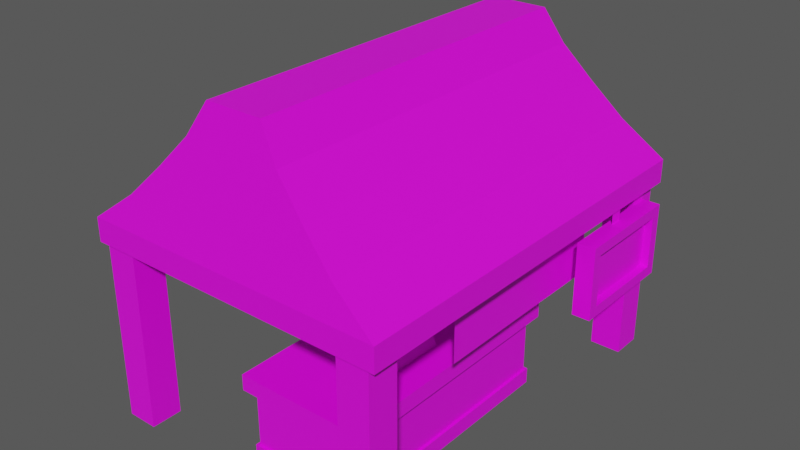 # Source: Bazaar_Stall_2.blend  (saved by Blender 3.3.6; exported with 4.5.12 LTS)
import bpy
from mathutils import Matrix  # noqa: F401  (used for matrix-valued properties, if any)

bpy.ops.wm.read_factory_settings(use_empty=True)
scene = bpy.context.scene
scene.name = 'Scene'

# ---- images (referenced by path relative to the original .blend; pixels are not part of the script)
import os
ASSET_DIR = os.environ.get("B2B_ASSET_DIR", "")  # directory of the original .blend (textures are referenced by path, not embedded)
HERE = os.path.dirname(os.path.abspath(__file__))  # packed textures are extracted next to this script under _unpacked/

def load_image(name, relpath, width, height, colorspace="sRGB"):
    """Load a texture the original file referenced (path relative to the .blend, or extracted next to this script)."""
    p = next((c for c in (os.path.join(HERE, relpath), os.path.join(ASSET_DIR, relpath)) if relpath and os.path.exists(c)), "")
    if p:
        img = bpy.data.images.load(p, check_existing=True)
        img.name = name
    else:  # same state as the original file: an image datablock whose file is absent (Cycles renders it pink)
        img = bpy.data.images.new(name, width, height)
        img.source = "FILE"
        img.filepath = "//" + (relpath or name)
    img.colorspace_settings.name = colorspace
    return img
img_txr_3d_bazaartent2_png_001 = load_image('Txr_3D_BazaarTent2.png.001', 'Txr_3D_BazaarTent2.png', 1024, 1024, 'sRGB')

# ---- materials (node trees are filled in below, after node groups)
mat_bazaarstall2 = bpy.data.materials.new('BazaarStall2')

# ---- material node trees
mat_bazaarstall2.use_nodes = True; mat_bazaarstall2.node_tree.nodes.clear()
_N = mat_bazaarstall2.node_tree.nodes; _L = mat_bazaarstall2.node_tree.links
n0 = _N.new('ShaderNodeBsdfPrincipled'); n0.name = 'Principled BSDF'; n0.location = (10, 300)
n0.distribution = 'GGX'
n0.subsurface_method = 'RANDOM_WALK_SKIN'
n0.inputs[3].default_value = 1.45
n0.inputs[27].default_value = (0.0, 0.0, 0.0, 1.0)
n0.inputs[28].default_value = 1.0
n1 = _N.new('ShaderNodeOutputMaterial'); n1.name = 'Material Output'; n1.location = (300, 300)
n2 = _N.new('ShaderNodeTexImage'); n2.name = 'Image Texture'; n2.location = (-280, 280)
n2.image = img_txr_3d_bazaartent2_png_001
n2.interpolation = 'Closest'
_L.new(n0.outputs[0], n1.inputs[0])
_L.new(n2.outputs[0], n0.inputs[0])
_L.new(n2.outputs[1], n0.inputs[4])
n1.is_active_output = True

# ---- world
world_world_001 = bpy.data.worlds.new('World.001'); scene.world = world_world_001
world_world_001.use_nodes = True; world_world_001.node_tree.nodes.clear()
_N = world_world_001.node_tree.nodes; _L = world_world_001.node_tree.links
n0 = _N.new('ShaderNodeBackground'); n0.name = 'Background'; n0.location = (10, 300)
n0.inputs[0].default_value = (0.08001, 0.08001, 0.08001, 1.0)
n1 = _N.new('ShaderNodeOutputWorld'); n1.name = 'World Output'; n1.location = (300, 300)
_L.new(n0.outputs[0], n1.inputs[0])
n1.is_active_output = True
world_world_001.use_sun_shadow = False
world_world_001.sun_shadow_jitter_overblur = 0.0

# ---- meshes
me_bazaarstall2 = bpy.data.meshes.new('BazaarStall2')
me_bazaarstall2.from_pydata([(1.0, -2.324, 2.0), (2.735, -2.324, 2.0), (2.735, 0.0, 2.0), (1.0, -2.324, 2.265), (2.735, -2.324, 2.265), (2.735, 0.0, 2.265), (1.0, -2.059, 3.706), (1.324, -2.059, 3.706), (1.0, 0.0, 3.706), (1.324, 0.0, 3.706), (1.0, -2.191, 2.985), (1.882, 0.0, 2.985), (1.882, -2.191, 2.985), (2.25, 0.0, 2.625), (1.0, -2.257, 2.625), (2.25, -2.257, 2.625), (1.0, -2.125, 3.346), (1.544, -2.125, 3.346), (1.544, 0.0, 3.346), (-0.7353, -2.324, 2.0), (-0.7353, 0.0, 2.0), (-0.7353, -2.324, 2.265), (-0.7353, 0.0, 2.265), (0.6765, -2.059, 3.706), (0.6765, 0.0, 3.706), (0.1176, 0.0, 2.985), (0.1176, -2.191, 2.985), (-0.25, 0.0, 2.625), (-0.25, -2.257, 2.625), (0.4559, -2.125, 3.346), (0.4559, 0.0, 3.346), (1.0, 2.324, 2.0), (2.735, 2.324, 2.0), (1.0, 2.324, 2.265), (2.735, 2.324, 2.265), (1.0, 2.059, 3.706), (1.324, 2.059, 3.706), (1.0, 2.191, 2.985), (1.882, 2.191, 2.985), (1.0, 2.257, 2.625), (2.25, 2.257, 2.625), (1.0, 2.125, 3.346), (1.544, 2.125, 3.346), (-0.7353, 2.324, 2.0), (-0.7353, 2.324, 2.265), (0.6765, 2.059, 3.706), (0.1176, 2.191, 2.985), (-0.25, 2.257, 2.625), (0.4559, 2.125, 3.346), (1.512, -1.676, 1.949), (1.912, -1.676, 1.0), (1.512, -0.4706, 1.949), (1.912, -0.4706, 1.0), (2.706, 1.382, 2.0), (2.706, 1.382, 1.794), (2.706, 1.529, 2.0), (2.706, 1.529, 1.794), (2.765, 2.0, 1.735), (2.765, 2.0, 1.147), (2.647, 0.8235, 1.441), (2.647, 0.8235, 1.029), (2.647, 1.471, 1.441), (2.647, 1.471, 1.029), (2.853, 0.9412, 1.441), (2.853, 0.9412, 1.147), (2.765, 0.9412, 1.441), (2.853, 1.471, 1.147), (2.853, 0.8235, 1.441), (2.853, 0.8235, 1.029), (2.853, 1.471, 1.029), (2.765, 0.9412, 1.147), (2.765, 1.471, 1.147), (2.647, 0.8235, 1.853), (2.647, 1.471, 1.853), (2.853, 0.9412, 1.735), (2.853, 1.471, 1.735), (2.853, 0.8235, 1.853), (2.853, 1.471, 1.853), (2.765, 0.9412, 1.735), (2.765, 1.471, 1.735), (2.647, 2.118, 1.441), (2.647, 2.118, 1.029), (2.853, 2.0, 1.441), (2.853, 2.0, 1.147), (2.765, 2.0, 1.441), (2.853, 2.118, 1.441), (2.853, 2.118, 1.029), (2.647, 2.118, 1.853), (2.853, 2.0, 1.735), (2.853, 2.118, 1.853), (2.294, -2.294, 0.0), (2.647, -2.294, 0.0), (2.294, -1.941, 0.0), (2.647, -1.941, 0.0), (2.294, -2.294, 2.147), (2.647, -2.294, 2.147), (2.294, -1.941, 2.147), (2.647, -1.941, 2.147), (-0.2941, -2.294, 0.0), (-0.6471, -2.294, 0.0), (-0.2941, -1.941, 0.0), (-0.6471, -1.941, 0.0), (-0.2941, -2.294, 2.147), (-0.6471, -2.294, 2.147), (-0.2941, -1.941, 2.147), (-0.6471, -1.941, 2.147), (2.294, 2.294, 0.0), (2.647, 2.294, 0.0), (2.294, 1.941, 0.0), (2.647, 1.941, 0.0), (2.294, 2.294, 2.147), (2.647, 2.294, 2.147), (2.294, 1.941, 2.147), (2.647, 1.941, 2.147), (-0.2941, 2.294, 0.0), (-0.6471, 2.294, 0.0), (-0.2941, 1.941, 0.0), (-0.6471, 1.941, 0.0), (-0.2941, 2.294, 2.147), (-0.6471, 2.294, 2.147), (-0.2941, 1.941, 2.147), (-0.6471, 1.941, 2.147), (1.529, -1.971, 0.1765), (2.118, -1.912, 0.1765), (2.176, -0.5882, 0.1765), (1.529, -1.971, 0.0), (2.176, -1.971, 0.0), (2.176, -0.5882, 0.0), (1.529, -1.912, 0.1765), (2.176, -1.971, 0.1765), (2.118, -0.5882, 0.1765), (0.9412, -1.912, 0.1765), (0.8824, -0.5882, 0.1765), (0.8824, -1.971, 0.0), (0.8824, -0.5882, 0.0), (0.8824, -1.971, 0.1765), (0.9412, -0.5882, 0.1765), (1.529, 0.7941, 0.1765), (2.118, 0.7353, 0.1765), (1.529, 0.7941, 0.0), (2.176, 0.7941, 0.0), (1.529, 0.7353, 0.1765), (2.176, 0.7941, 0.1765), (0.9412, 0.7353, 0.1765), (0.8824, 0.7941, 0.0), (0.8824, 0.7941, 0.1765), (1.529, -1.941, 0.8235), (2.147, -1.941, 0.8235), (2.147, -0.5882, 0.8235), (1.529, -1.941, 0.1765), (2.147, -1.941, 0.1765), (2.147, -0.5882, 0.1765), (0.9118, -1.941, 0.8235), (0.9118, -0.5882, 0.8235), (0.9118, -1.941, 0.1765), (0.9118, -0.5882, 0.1765), (1.529, 0.7647, 0.8235), (2.147, 0.7647, 0.8235), (1.529, 0.7647, 0.1765), (2.147, 0.7647, 0.1765), (0.9118, 0.7647, 0.8235), (0.9118, 0.7647, 0.1765), (1.529, -2.029, 1.0), (2.235, -2.029, 1.0), (1.529, -0.5882, 1.0), (2.235, -0.5882, 1.0), (1.529, -2.029, 0.8235), (2.235, -2.029, 0.8235), (2.235, -0.5882, 0.8235), (0.8235, -2.029, 1.0), (0.8235, -0.5882, 1.0), (0.8235, -2.029, 0.8235), (0.8235, -0.5882, 0.8235), (1.529, 0.8529, 1.0), (2.235, 0.8529, 1.0), (1.529, 0.8529, 0.8235), (2.235, 0.8529, 0.8235), (0.8235, 0.8529, 1.0), (0.8235, 0.8529, 0.8235), (2.5, -0.9706, 2.088), (2.5, -0.9706, 1.294), (2.5, 1.206, 2.088), (2.5, 1.206, 1.294)], [], [(1, 2, 5, 4), (0, 1, 4, 3), (6, 7, 9, 8), (16, 17, 7, 6), (17, 18, 9, 7), (15, 13, 11, 12), (14, 15, 12, 10), (3, 4, 15, 14), (4, 5, 13, 15), (12, 11, 18, 17), (10, 12, 17, 16), (19, 21, 22, 20), (0, 3, 21, 19), (6, 8, 24, 23), (16, 6, 23, 29), (29, 23, 24, 30), (28, 26, 25, 27), (14, 10, 26, 28), (3, 14, 28, 21), (21, 28, 27, 22), (26, 29, 30, 25), (10, 16, 29, 26), (32, 34, 5, 2), (31, 33, 34, 32), (35, 8, 9, 36), (41, 35, 36, 42), (42, 36, 9, 18), (40, 38, 11, 13), (39, 37, 38, 40), (33, 39, 40, 34), (34, 40, 13, 5), (38, 42, 18, 11), (37, 41, 42, 38), (43, 20, 22, 44), (31, 43, 44, 33), (35, 45, 24, 8), (41, 48, 45, 35), (48, 30, 24, 45), (47, 27, 25, 46), (39, 47, 46, 37), (33, 44, 47, 39), (44, 22, 27, 47), (46, 25, 30, 48), (37, 46, 48, 41), (49, 50, 52, 51), (53, 54, 56, 55), (78, 70, 58, 57), (59, 61, 62, 60), (59, 60, 68, 67), (60, 62, 69, 68), (63, 64, 70, 65), (64, 63, 67, 68), (66, 64, 68, 69), (64, 66, 71, 70), (59, 72, 73, 61), (59, 67, 76, 72), (72, 76, 77, 73), (63, 65, 78, 74), (74, 76, 67, 63), (75, 77, 76, 74), (74, 78, 79, 75), (80, 81, 62, 61), (80, 85, 86, 81), (81, 86, 69, 62), (82, 84, 58, 83), (83, 86, 85, 82), (66, 69, 86, 83), (83, 58, 71, 66), (80, 61, 73, 87), (80, 87, 89, 85), (87, 73, 77, 89), (82, 88, 57, 84), (88, 82, 85, 89), (75, 88, 89, 77), (88, 75, 79, 57), (91, 93, 97, 95), (92, 90, 94, 96), (93, 92, 96, 97), (90, 91, 95, 94), (99, 103, 105, 101), (100, 104, 102, 98), (101, 105, 104, 100), (98, 102, 103, 99), (107, 111, 113, 109), (108, 112, 110, 106), (109, 113, 112, 108), (106, 110, 111, 107), (115, 117, 121, 119), (116, 114, 118, 120), (117, 116, 120, 121), (114, 115, 119, 118), (122, 125, 126, 129), (129, 126, 127, 124), (128, 122, 129, 123), (123, 129, 124, 130), (122, 135, 133, 125), (135, 132, 134, 133), (128, 131, 135, 122), (131, 136, 132, 135), (137, 142, 140, 139), (142, 124, 127, 140), (141, 138, 142, 137), (138, 130, 124, 142), (137, 139, 144, 145), (145, 144, 134, 132), (141, 137, 145, 143), (143, 145, 132, 136), (146, 149, 150, 147), (147, 150, 151, 148), (146, 152, 154, 149), (152, 153, 155, 154), (156, 157, 159, 158), (157, 148, 151, 159), (156, 158, 161, 160), (160, 161, 155, 153), (162, 163, 165, 164), (162, 166, 167, 163), (163, 167, 168, 165), (162, 164, 170, 169), (162, 169, 171, 166), (169, 170, 172, 171), (173, 164, 165, 174), (173, 174, 176, 175), (174, 165, 168, 176), (173, 177, 170, 164), (173, 175, 178, 177), (177, 178, 172, 170), (179, 180, 182, 181)])
_uv = me_bazaarstall2.uv_layers.new(name='UVMap')
_uv.uv.foreach_set('vector', [0.1797, 0.6445, 0.4844, 0.6484, 0.4844, 0.6836, 0.1797, 0.6797, 0.01172, 0.8398, 0.1523, 0.6562, 0.1797, 0.6797, 0.04102, 0.8613, 0.2109, 0.9961, 0.2109, 0.9531, 0.4844, 0.9492, 0.4844, 0.9922, 0.1484, 0.9531, 0.1992, 0.8984, 0.2109, 0.9531, 0.1836, 0.9844, 0.1992, 0.8984, 0.4844, 0.8945, 0.4844, 0.9492, 0.2109, 0.9531, 0.1797, 0.7578, 0.4844, 0.7617, 0.4844, 0.8281, 0.1875, 0.8281, 0.07812, 0.8906, 0.1797, 0.7578, 0.1875, 0.8281, 0.1133, 0.9219, 0.04102, 0.8613, 0.1797, 0.6797, 0.1797, 0.7578, 0.07812, 0.8906, 0.1797, 0.6797, 0.4844, 0.6836, 0.4844, 0.7617, 0.1797, 0.7578, 0.1875, 0.8281, 0.4844, 0.8281, 0.4844, 0.8945, 0.1992, 0.8984, 0.1133, 0.9219, 0.1875, 0.8281, 0.1992, 0.8984, 0.1484, 0.9531, 0.1797, 0.6445, 0.1797, 0.6797, 0.4844, 0.6836, 0.4844, 0.6484, 0.01172, 0.8398, 0.04102, 0.8613, 0.1797, 0.6797, 0.1523, 0.6562, 0.2109, 0.9961, 0.4844, 0.9922, 0.4844, 0.9492, 0.2109, 0.9531, 0.1484, 0.9531, 0.1836, 0.9844, 0.2109, 0.9531, 0.1992, 0.8984, 0.1992, 0.8984, 0.2109, 0.9531, 0.4844, 0.9492, 0.4844, 0.8945, 0.1797, 0.7578, 0.1875, 0.8281, 0.4844, 0.8281, 0.4844, 0.7617, 0.07812, 0.8906, 0.1133, 0.9219, 0.1875, 0.8281, 0.1797, 0.7578, 0.04102, 0.8613, 0.07812, 0.8906, 0.1797, 0.7578, 0.1797, 0.6797, 0.1797, 0.6797, 0.1797, 0.7578, 0.4844, 0.7617, 0.4844, 0.6836, 0.1875, 0.8281, 0.1992, 0.8984, 0.4844, 0.8945, 0.4844, 0.8281, 0.1133, 0.9219, 0.1484, 0.9531, 0.1992, 0.8984, 0.1875, 0.8281, 0.1797, 0.6445, 0.1797, 0.6797, 0.4844, 0.6836, 0.4844, 0.6484, 0.01172, 0.8398, 0.04102, 0.8613, 0.1797, 0.6797, 0.1523, 0.6562, 0.2109, 0.9961, 0.4844, 0.9922, 0.4844, 0.9492, 0.2109, 0.9531, 0.1484, 0.9531, 0.1836, 0.9844, 0.2109, 0.9531, 0.1992, 0.8984, 0.1992, 0.8984, 0.2109, 0.9531, 0.4844, 0.9492, 0.4844, 0.8945, 0.1797, 0.7578, 0.1875, 0.8281, 0.4844, 0.8281, 0.4844, 0.7617, 0.07812, 0.8906, 0.1133, 0.9219, 0.1875, 0.8281, 0.1797, 0.7578, 0.04102, 0.8613, 0.07812, 0.8906, 0.1797, 0.7578, 0.1797, 0.6797, 0.1797, 0.6797, 0.1797, 0.7578, 0.4844, 0.7617, 0.4844, 0.6836, 0.1875, 0.8281, 0.1992, 0.8984, 0.4844, 0.8945, 0.4844, 0.8281, 0.1133, 0.9219, 0.1484, 0.9531, 0.1992, 0.8984, 0.1875, 0.8281, 0.1797, 0.6445, 0.4844, 0.6484, 0.4844, 0.6836, 0.1797, 0.6797, 0.01172, 0.8398, 0.1523, 0.6562, 0.1797, 0.6797, 0.04102, 0.8613, 0.2109, 0.9961, 0.2109, 0.9531, 0.4844, 0.9492, 0.4844, 0.9922, 0.1484, 0.9531, 0.1992, 0.8984, 0.2109, 0.9531, 0.1836, 0.9844, 0.1992, 0.8984, 0.4844, 0.8945, 0.4844, 0.9492, 0.2109, 0.9531, 0.1797, 0.7578, 0.4844, 0.7617, 0.4844, 0.8281, 0.1875, 0.8281, 0.07812, 0.8906, 0.1797, 0.7578, 0.1875, 0.8281, 0.1133, 0.9219, 0.04102, 0.8613, 0.1797, 0.6797, 0.1797, 0.7578, 0.07812, 0.8906, 0.1797, 0.6797, 0.4844, 0.6836, 0.4844, 0.7617, 0.1797, 0.7578, 0.1875, 0.8281, 0.4844, 0.8281, 0.4844, 0.8945, 0.1992, 0.8984, 0.1133, 0.9219, 0.1875, 0.8281, 0.1992, 0.8984, 0.1484, 0.9531, 0.5, 0.7891, 0.5, 0.6484, 0.6602, 0.6484, 0.6602, 0.7891, 0.707, 0.793, 0.707, 0.7656, 0.7266, 0.7656, 0.7266, 0.793, 0.8242, 0.7891, 0.8242, 0.7109, 0.9648, 0.7109, 0.9648, 0.7891, 0.8086, 0.8672, 0.8945, 0.8672, 0.8945, 0.8125, 0.8086, 0.8125, 0.7539, 0.668, 0.8086, 0.668, 0.8086, 0.6953, 0.7539, 0.6953, 0.8086, 0.668, 0.8945, 0.668, 0.8945, 0.6953, 0.8086, 0.6953, 0.7852, 0.6406, 0.8242, 0.6406, 0.8242, 0.6523, 0.7852, 0.6523, 0.8242, 0.7109, 0.8242, 0.75, 0.8086, 0.75, 0.8086, 0.6953, 0.8945, 0.7109, 0.8242, 0.7109, 0.8086, 0.6953, 0.8945, 0.6953, 0.8242, 0.6406, 0.8945, 0.6406, 0.8945, 0.6523, 0.8242, 0.6523, 0.8086, 0.8672, 0.8086, 0.8125, 0.8945, 0.8125, 0.8945, 0.8672, 0.7539, 0.668, 0.7539, 0.6953, 0.8086, 0.6953, 0.8086, 0.668, 0.8086, 0.668, 0.8086, 0.6953, 0.8945, 0.6953, 0.8945, 0.668, 0.7852, 0.6406, 0.7852, 0.6523, 0.8242, 0.6523, 0.8242, 0.6406, 0.8242, 0.7109, 0.8086, 0.6953, 0.8086, 0.75, 0.8242, 0.75, 0.8945, 0.7109, 0.8945, 0.6953, 0.8086, 0.6953, 0.8242, 0.7109, 0.8242, 0.6406, 0.8242, 0.6523, 0.8945, 0.6523, 0.8945, 0.6406, 0.8086, 0.8672, 0.8086, 0.8125, 0.8945, 0.8125, 0.8945, 0.8672, 0.7539, 0.668, 0.7539, 0.6953, 0.8086, 0.6953, 0.8086, 0.668, 0.8086, 0.668, 0.8086, 0.6953, 0.8945, 0.6953, 0.8945, 0.668, 0.7852, 0.6406, 0.7852, 0.6523, 0.8242, 0.6523, 0.8242, 0.6406, 0.8242, 0.7109, 0.8086, 0.6953, 0.8086, 0.75, 0.8242, 0.75, 0.8945, 0.7109, 0.8945, 0.6953, 0.8086, 0.6953, 0.8242, 0.7109, 0.8242, 0.6406, 0.8242, 0.6523, 0.8945, 0.6523, 0.8945, 0.6406, 0.8086, 0.8672, 0.8945, 0.8672, 0.8945, 0.8125, 0.8086, 0.8125, 0.7539, 0.668, 0.8086, 0.668, 0.8086, 0.6953, 0.7539, 0.6953, 0.8086, 0.668, 0.8945, 0.668, 0.8945, 0.6953, 0.8086, 0.6953, 0.7852, 0.6406, 0.8242, 0.6406, 0.8242, 0.6523, 0.7852, 0.6523, 0.8242, 0.7109, 0.8242, 0.75, 0.8086, 0.75, 0.8086, 0.6953, 0.8945, 0.7109, 0.8242, 0.7109, 0.8086, 0.6953, 0.8945, 0.6953, 0.8242, 0.6406, 0.8945, 0.6406, 0.8945, 0.6523, 0.8242, 0.6523, 0.02734, 0.3398, 0.07422, 0.3398, 0.07422, 0.625, 0.02734, 0.625, 0.02734, 0.3398, 0.07422, 0.3398, 0.07422, 0.625, 0.02734, 0.625, 0.02734, 0.3398, 0.07422, 0.3398, 0.07422, 0.625, 0.02734, 0.625, 0.02734, 0.3398, 0.07422, 0.3398, 0.07422, 0.625, 0.02734, 0.625, 0.02734, 0.3398, 0.02734, 0.625, 0.07422, 0.625, 0.07422, 0.3398, 0.02734, 0.3398, 0.02734, 0.625, 0.07422, 0.625, 0.07422, 0.3398, 0.02734, 0.3398, 0.02734, 0.625, 0.07422, 0.625, 0.07422, 0.3398, 0.02734, 0.3398, 0.02734, 0.625, 0.07422, 0.625, 0.07422, 0.3398, 0.02734, 0.3398, 0.02734, 0.625, 0.07422, 0.625, 0.07422, 0.3398, 0.02734, 0.3398, 0.02734, 0.625, 0.07422, 0.625, 0.07422, 0.3398, 0.02734, 0.3398, 0.02734, 0.625, 0.07422, 0.625, 0.07422, 0.3398, 0.02734, 0.3398, 0.02734, 0.625, 0.07422, 0.625, 0.07422, 0.3398, 0.02734, 0.3398, 0.07422, 0.3398, 0.07422, 0.625, 0.02734, 0.625, 0.02734, 0.3398, 0.07422, 0.3398, 0.07422, 0.625, 0.02734, 0.625, 0.02734, 0.3398, 0.07422, 0.3398, 0.07422, 0.625, 0.02734, 0.625, 0.02734, 0.3398, 0.07422, 0.3398, 0.07422, 0.625, 0.02734, 0.625, 0.2188, 0.3477, 0.2188, 0.3242, 0.3047, 0.3242, 0.3047, 0.3477, 0.3047, 0.3477, 0.3047, 0.3242, 0.4883, 0.3242, 0.4883, 0.3477, 0.2188, 0.3555, 0.2188, 0.3477, 0.3047, 0.3477, 0.2969, 0.3555, 0.3125, 0.3555, 0.3047, 0.3477, 0.4883, 0.3477, 0.4883, 0.3555, 0.2188, 0.3477, 0.3047, 0.3477, 0.3047, 0.3242, 0.2188, 0.3242, 0.3047, 0.3477, 0.4883, 0.3477, 0.4883, 0.3242, 0.3047, 0.3242, 0.2188, 0.3555, 0.2969, 0.3555, 0.3047, 0.3477, 0.2188, 0.3477, 0.3125, 0.3555, 0.4883, 0.3555, 0.4883, 0.3477, 0.3047, 0.3477, 0.2188, 0.3477, 0.3047, 0.3477, 0.3047, 0.3242, 0.2188, 0.3242, 0.3047, 0.3477, 0.4883, 0.3477, 0.4883, 0.3242, 0.3047, 0.3242, 0.2188, 0.3555, 0.2969, 0.3555, 0.3047, 0.3477, 0.2188, 0.3477, 0.3125, 0.3555, 0.4883, 0.3555, 0.4883, 0.3477, 0.3047, 0.3477, 0.2188, 0.3477, 0.2188, 0.3242, 0.3047, 0.3242, 0.3047, 0.3477, 0.3047, 0.3477, 0.3047, 0.3242, 0.4883, 0.3242, 0.4883, 0.3477, 0.2188, 0.3555, 0.2188, 0.3477, 0.3047, 0.3477, 0.2969, 0.3555, 0.3125, 0.3555, 0.3047, 0.3477, 0.4883, 0.3477, 0.4883, 0.3555, 0.2266, 0.3711, 0.2266, 0.457, 0.3086, 0.457, 0.3086, 0.3711, 0.3086, 0.3711, 0.3086, 0.457, 0.4883, 0.457, 0.4883, 0.3711, 0.2266, 0.3711, 0.3086, 0.3711, 0.3086, 0.457, 0.2266, 0.457, 0.3086, 0.3711, 0.4883, 0.3711, 0.4883, 0.457, 0.3086, 0.457, 0.2266, 0.3711, 0.3086, 0.3711, 0.3086, 0.457, 0.2266, 0.457, 0.3086, 0.3711, 0.4883, 0.3711, 0.4883, 0.457, 0.3086, 0.457, 0.2266, 0.3711, 0.2266, 0.457, 0.3086, 0.457, 0.3086, 0.3711, 0.3086, 0.3711, 0.3086, 0.457, 0.4883, 0.457, 0.4883, 0.3711, 0.2969, 0.5898, 0.2969, 0.4961, 0.4883, 0.4961, 0.4883, 0.5898, 0.2969, 0.5898, 0.2734, 0.5898, 0.2734, 0.4961, 0.2969, 0.4961, 0.2969, 0.4961, 0.2969, 0.4727, 0.4883, 0.4727, 0.4883, 0.4961, 0.2969, 0.5898, 0.4883, 0.5898, 0.4883, 0.4961, 0.2969, 0.4961, 0.2969, 0.5898, 0.2969, 0.4961, 0.2734, 0.4961, 0.2734, 0.5898, 0.2969, 0.4961, 0.4883, 0.4961, 0.4883, 0.4727, 0.2969, 0.4727, 0.2969, 0.5898, 0.4883, 0.5898, 0.4883, 0.4961, 0.2969, 0.4961, 0.2969, 0.5898, 0.2969, 0.4961, 0.2734, 0.4961, 0.2734, 0.5898, 0.2969, 0.4961, 0.4883, 0.4961, 0.4883, 0.4727, 0.2969, 0.4727, 0.2969, 0.5898, 0.2969, 0.4961, 0.4883, 0.4961, 0.4883, 0.5898, 0.2969, 0.5898, 0.2734, 0.5898, 0.2734, 0.4961, 0.2969, 0.4961, 0.2969, 0.4961, 0.2969, 0.4727, 0.4883, 0.4727, 0.4883, 0.4961, 0.4961, 0.9883, 0.4961, 0.8828, 0.7852, 0.8828, 0.7852, 0.9883])
me_bazaarstall2.materials.append(mat_bazaarstall2)
me_bazaarstall2.update()

# ---- objects
ob_bazaarstall2 = bpy.data.objects.new('BazaarStall2', me_bazaarstall2)

# ---- transforms, parenting, visibility, modifiers, constraints
ob_bazaarstall2.location = (0.0, 0.0, 0.0)

# ---- collection membership
scene.collection.objects.link(ob_bazaarstall2)

# ---- scene / render settings (as saved in the file)
scene.frame_start = 1; scene.frame_end = 250; scene.frame_set(59)
scene.render.engine = 'CYCLES'
scene.render.film_transparent = True
scene.cycles.samples = 256
scene.cycles.sampling_pattern = 'TABULATED_SOBOL'
scene.cycles.use_light_tree = False
scene.cycles.film_transparent_glass = True
scene.cycles.film_transparent_roughness = 0.67
scene.view_settings.view_transform = 'Filmic'
bpy.context.view_layer.update()

# ---- added for rendering (the .blend has no active camera and no usable light): camera, sun
cam_auto = bpy.data.cameras.new('AutoCamera')
cam_auto.lens = 50.0
cam_auto.sensor_width = 36.0
cam_auto.clip_end = 1000.0
ob_auto_camera = bpy.data.objects.new('AutoCamera', cam_auto)
scene.collection.objects.link(ob_auto_camera)
ob_auto_camera.location = (7.48258, -7.70851, 6.99195)
ob_auto_camera.rotation_euler = (1.09748, -7.21219e-08, 0.694738)
scene.camera = ob_auto_camera
light_auto_sun = bpy.data.lights.new('AutoSun', 'SUN')
light_auto_sun.energy = 3.0
light_auto_sun.angle = 0.0523599
ob_auto_sun = bpy.data.objects.new('AutoSun', light_auto_sun)
scene.collection.objects.link(ob_auto_sun)
ob_auto_sun.rotation_euler = (0.872665, 0.174533, 0.523599)
bpy.context.view_layer.update()
